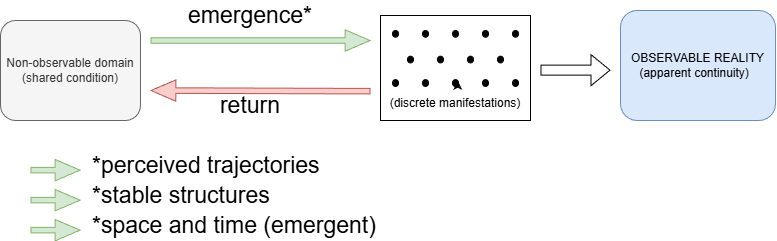

The diagram above was exported from draw.io. Its source (the exported page's mxGraphModel, read from the mxfile embedded in the PNG):
<mxGraphModel dx="781" dy="532" grid="1" gridSize="10" guides="1" tooltips="1" connect="1" arrows="1" fold="1" page="1" pageScale="1" pageWidth="850" pageHeight="1100" math="0" shadow="0">
  <root>
    <mxCell id="0" />
    <mxCell id="1" parent="0" />
    <mxCell id="2" parent="1" style="rounded=1;whiteSpace=wrap;html=1;fillColor=#f5f5f5;fontColor=#333333;strokeColor=#666666;" value="&lt;div&gt;Non-observable domain&lt;/div&gt;&lt;div&gt;(shared condition)&lt;/div&gt;" vertex="1">
      <mxGeometry height="100" width="140" x="10" y="140" as="geometry" />
    </mxCell>
    <mxCell id="3" parent="1" style="rounded=1;whiteSpace=wrap;html=1;fillColor=#dae8fc;strokeColor=#6c8ebf;" value="OBSERVABLE REALITY&lt;br&gt;(apparent continuity)&amp;nbsp;&amp;nbsp;" vertex="1">
      <mxGeometry height="110" width="155" x="630" y="130" as="geometry" />
    </mxCell>
    <mxCell id="4" edge="1" parent="1" style="shape=flexArrow;endArrow=classic;html=1;rounded=0;width=5.517241379310345;endSize=7.944827586206896;endWidth=14.815695600475625;fillColor=#d5e8d4;strokeColor=#82b366;" value="">
      <mxGeometry height="50" relative="1" width="50" as="geometry">
        <mxPoint x="160" y="160" as="sourcePoint" />
        <mxPoint x="380" y="160" as="targetPoint" />
      </mxGeometry>
    </mxCell>
    <mxCell id="5" connectable="0" parent="1" style="group" value="" vertex="1">
      <mxGeometry height="100" width="150" x="390" y="150" as="geometry" />
    </mxCell>
    <mxCell id="6" connectable="0" parent="5" style="group" value="" vertex="1">
      <mxGeometry height="100" width="138" x="12" as="geometry" />
    </mxCell>
    <mxCell id="7" parent="6" style="rounded=0;whiteSpace=wrap;html=1;container=0;" value="" vertex="1">
      <mxGeometry height="105" width="150" x="-12" y="-15" as="geometry" />
    </mxCell>
    <mxCell id="8" parent="6" style="ellipse;whiteSpace=wrap;html=1;fillColor=#000000;container=0;" value="" vertex="1">
      <mxGeometry height="6.705882352941177" width="6" as="geometry" />
    </mxCell>
    <mxCell id="9" parent="6" style="ellipse;whiteSpace=wrap;html=1;fillColor=#000000;container=0;" value="" vertex="1">
      <mxGeometry height="6.705882352941177" width="6" x="30" as="geometry" />
    </mxCell>
    <mxCell id="10" parent="6" style="ellipse;whiteSpace=wrap;html=1;fillColor=#000000;container=0;" value="" vertex="1">
      <mxGeometry height="6.705882352941177" width="6" x="60" as="geometry" />
    </mxCell>
    <mxCell id="11" parent="6" style="ellipse;whiteSpace=wrap;html=1;fillColor=#000000;container=0;" value="" vertex="1">
      <mxGeometry height="6.705882352941177" width="6" x="90" as="geometry" />
    </mxCell>
    <mxCell id="12" parent="6" style="ellipse;whiteSpace=wrap;html=1;fillColor=#000000;container=0;" value="" vertex="1">
      <mxGeometry height="6.705882352941177" width="6" x="120" as="geometry" />
    </mxCell>
    <mxCell id="13" parent="6" style="ellipse;whiteSpace=wrap;html=1;fillColor=#000000;container=0;" value="" vertex="1">
      <mxGeometry height="6.705882352941177" width="6" y="49.176470588235304" as="geometry" />
    </mxCell>
    <mxCell id="14" parent="6" style="ellipse;whiteSpace=wrap;html=1;fillColor=#000000;container=0;" value="" vertex="1">
      <mxGeometry height="6.705882352941177" width="6" x="30" y="49.176470588235304" as="geometry" />
    </mxCell>
    <mxCell id="15" parent="6" style="ellipse;whiteSpace=wrap;html=1;fillColor=#000000;container=0;" value="" vertex="1">
      <mxGeometry height="6.705882352941177" width="6" x="60" y="49.176470588235304" as="geometry" />
    </mxCell>
    <mxCell id="16" parent="6" style="ellipse;whiteSpace=wrap;html=1;fillColor=#000000;container=0;" value="" vertex="1">
      <mxGeometry height="6.705882352941177" width="6" x="90" y="49.176470588235304" as="geometry" />
    </mxCell>
    <mxCell id="17" parent="6" style="ellipse;whiteSpace=wrap;html=1;fillColor=#000000;container=0;" value="" vertex="1">
      <mxGeometry height="6.705882352941177" width="6" x="120" y="49.176470588235304" as="geometry" />
    </mxCell>
    <mxCell id="18" parent="6" style="ellipse;whiteSpace=wrap;html=1;fillColor=#000000;movable=1;resizable=1;rotatable=1;deletable=1;editable=1;locked=0;connectable=1;container=0;" value="" vertex="1">
      <mxGeometry height="6.705882352941177" width="6" x="15" y="25.705882352941188" as="geometry" />
    </mxCell>
    <mxCell id="19" parent="6" style="ellipse;whiteSpace=wrap;html=1;fillColor=#000000;movable=1;resizable=1;rotatable=1;deletable=1;editable=1;locked=0;connectable=1;container=0;" value="" vertex="1">
      <mxGeometry height="6.705882352941177" width="6" x="45" y="25.705882352941188" as="geometry" />
    </mxCell>
    <mxCell id="20" parent="6" style="ellipse;whiteSpace=wrap;html=1;fillColor=#000000;movable=1;resizable=1;rotatable=1;deletable=1;editable=1;locked=0;connectable=1;container=0;" value="" vertex="1">
      <mxGeometry height="6.705882352941177" width="6" x="75" y="25.705882352941188" as="geometry" />
    </mxCell>
    <mxCell id="21" parent="6" style="ellipse;whiteSpace=wrap;html=1;fillColor=#000000;movable=1;resizable=1;rotatable=1;deletable=1;editable=1;locked=0;connectable=1;container=0;" value="" vertex="1">
      <mxGeometry height="6.705882352941177" width="6" x="105" y="25.705882352941188" as="geometry" />
    </mxCell>
    <mxCell id="22" edge="1" parent="6" source="15" style="edgeStyle=orthogonalEdgeStyle;rounded=0;orthogonalLoop=1;jettySize=auto;html=1;exitX=1;exitY=1;exitDx=0;exitDy=0;entryX=1;entryY=0;entryDx=0;entryDy=0;" target="15">
      <mxGeometry relative="1" as="geometry" />
    </mxCell>
    <mxCell id="23" parent="5" style="text;html=1;whiteSpace=wrap;strokeColor=none;fillColor=none;align=center;verticalAlign=middle;rounded=0;container=0;" value="(discrete manifestations)" vertex="1">
      <mxGeometry height="33.529411764705884" width="150" y="56.470588235294116" as="geometry" />
    </mxCell>
    <mxCell id="24" parent="1" style="text;html=1;whiteSpace=wrap;strokeColor=none;fillColor=none;align=center;verticalAlign=middle;rounded=0;fontSize=23;" value="emergence*" vertex="1">
      <mxGeometry height="30" width="130" x="195" y="120" as="geometry" />
    </mxCell>
    <mxCell id="25" parent="1" style="text;html=1;whiteSpace=wrap;strokeColor=none;fillColor=none;align=center;verticalAlign=middle;rounded=0;fontSize=23;" value="return" vertex="1">
      <mxGeometry height="30" width="130" x="195" y="210" as="geometry" />
    </mxCell>
    <mxCell id="26" edge="1" parent="1" style="shape=flexArrow;endArrow=classic;html=1;rounded=0;width=5.517241379310345;endSize=7.944827586206896;endWidth=14.815695600475625;fillColor=#f8cecc;strokeColor=#b85450;" value="">
      <mxGeometry height="50" relative="1" width="50" as="geometry">
        <mxPoint x="380" y="210.68965517241372" as="sourcePoint" />
        <mxPoint x="160" y="210" as="targetPoint" />
      </mxGeometry>
    </mxCell>
    <mxCell id="27" edge="1" parent="1" style="shape=flexArrow;endArrow=classic;html=1;rounded=0;width=5.517241379310345;endSize=7.944827586206896;endWidth=14.815695600475625;fillColor=#d5e8d4;strokeColor=#82b366;" value="">
      <mxGeometry height="50" relative="1" width="50" as="geometry">
        <mxPoint x="40" y="289.66" as="sourcePoint" />
        <mxPoint x="90" y="289.66" as="targetPoint" />
      </mxGeometry>
    </mxCell>
    <mxCell id="28" parent="1" style="text;html=1;whiteSpace=wrap;strokeColor=none;fillColor=none;align=left;verticalAlign=middle;rounded=0;fontSize=23;" value="*perceived trajectories" vertex="1">
      <mxGeometry height="30" width="260" x="100" y="270" as="geometry" />
    </mxCell>
    <mxCell id="29" edge="1" parent="1" style="shape=flexArrow;endArrow=classic;html=1;rounded=0;width=5.517241379310345;endSize=7.944827586206896;endWidth=14.815695600475625;fillColor=#d5e8d4;strokeColor=#82b366;" value="">
      <mxGeometry height="50" relative="1" width="50" as="geometry">
        <mxPoint x="40" y="319.66" as="sourcePoint" />
        <mxPoint x="90" y="319.66" as="targetPoint" />
      </mxGeometry>
    </mxCell>
    <mxCell id="30" parent="1" style="text;html=1;whiteSpace=wrap;strokeColor=none;fillColor=none;align=left;verticalAlign=middle;rounded=0;fontSize=23;" value="*stable structures" vertex="1">
      <mxGeometry height="30" width="260" x="100" y="300" as="geometry" />
    </mxCell>
    <mxCell id="31" edge="1" parent="1" style="shape=flexArrow;endArrow=classic;html=1;rounded=0;width=5.517241379310345;endSize=7.944827586206896;endWidth=14.815695600475625;fillColor=#d5e8d4;strokeColor=#82b366;" value="">
      <mxGeometry height="50" relative="1" width="50" as="geometry">
        <mxPoint x="40" y="349.66" as="sourcePoint" />
        <mxPoint x="90" y="349.66" as="targetPoint" />
      </mxGeometry>
    </mxCell>
    <mxCell id="32" parent="1" style="text;html=1;whiteSpace=wrap;strokeColor=none;fillColor=none;align=left;verticalAlign=middle;rounded=0;fontSize=23;" value="*space and time (emergent)" vertex="1">
      <mxGeometry height="30" width="320" x="100" y="330" as="geometry" />
    </mxCell>
    <mxCell id="33" edge="1" parent="1" style="shape=flexArrow;endArrow=classic;html=1;rounded=0;" value="">
      <mxGeometry height="50" relative="1" width="50" as="geometry">
        <mxPoint x="550" y="189.66" as="sourcePoint" />
        <mxPoint x="620" y="189.66" as="targetPoint" />
      </mxGeometry>
    </mxCell>
  </root>
</mxGraphModel>